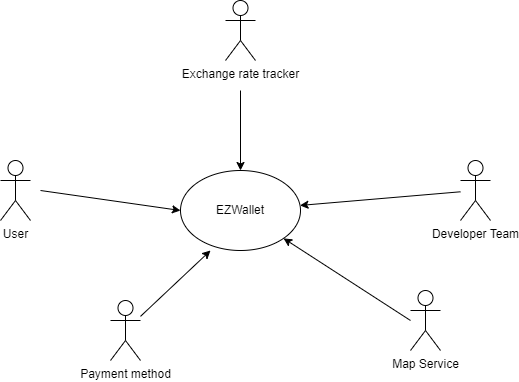

The diagram above was exported from draw.io. Its source (the exported page's mxGraphModel, read from the mxfile embedded in the PNG):
<mxGraphModel dx="1050" dy="573" grid="1" gridSize="10" guides="1" tooltips="1" connect="1" arrows="1" fold="1" page="1" pageScale="1" pageWidth="827" pageHeight="1169" background="#FFFFFF" math="0" shadow="0">
  <root>
    <mxCell id="0" />
    <mxCell id="1" parent="0" />
    <mxCell id="ZSM7q2t-G4_qC4eY7D9Y-1" value="User" style="shape=umlActor;verticalLabelPosition=bottom;verticalAlign=top;html=1;outlineConnect=0;" parent="1" vertex="1">
      <mxGeometry x="140" y="170" width="30" height="60" as="geometry" />
    </mxCell>
    <mxCell id="ZSM7q2t-G4_qC4eY7D9Y-3" value="EZWallet" style="ellipse;whiteSpace=wrap;html=1;" parent="1" vertex="1">
      <mxGeometry x="320" y="180" width="120" height="80" as="geometry" />
    </mxCell>
    <mxCell id="ZSM7q2t-G4_qC4eY7D9Y-4" value="" style="endArrow=classic;html=1;rounded=0;" parent="1" edge="1">
      <mxGeometry width="50" height="50" relative="1" as="geometry">
        <mxPoint x="180" y="200" as="sourcePoint" />
        <mxPoint x="320" y="220" as="targetPoint" />
      </mxGeometry>
    </mxCell>
    <mxCell id="Atn92oYL_hsoSrbapglY-1" value="Map Service&lt;br&gt;" style="shape=umlActor;verticalLabelPosition=bottom;verticalAlign=top;html=1;outlineConnect=0;" parent="1" vertex="1">
      <mxGeometry x="550" y="300" width="30" height="60" as="geometry" />
    </mxCell>
    <mxCell id="Atn92oYL_hsoSrbapglY-3" value="Developer Team&lt;br&gt;" style="shape=umlActor;verticalLabelPosition=bottom;verticalAlign=top;html=1;outlineConnect=0;" parent="1" vertex="1">
      <mxGeometry x="600" y="170" width="30" height="60" as="geometry" />
    </mxCell>
    <mxCell id="Atn92oYL_hsoSrbapglY-5" value="" style="endArrow=classic;html=1;rounded=0;" parent="1" source="Atn92oYL_hsoSrbapglY-3" target="ZSM7q2t-G4_qC4eY7D9Y-3" edge="1">
      <mxGeometry width="50" height="50" relative="1" as="geometry">
        <mxPoint x="550" y="290" as="sourcePoint" />
        <mxPoint x="580" y="240" as="targetPoint" />
      </mxGeometry>
    </mxCell>
    <mxCell id="-n9Tl-645oDNuEVZcsEX-1" value="" style="endArrow=classic;html=1;rounded=0;" edge="1" parent="1" target="ZSM7q2t-G4_qC4eY7D9Y-3">
      <mxGeometry width="50" height="50" relative="1" as="geometry">
        <mxPoint x="550" y="330" as="sourcePoint" />
        <mxPoint x="530" y="330" as="targetPoint" />
      </mxGeometry>
    </mxCell>
    <mxCell id="-n9Tl-645oDNuEVZcsEX-2" value="Payment method" style="shape=umlActor;verticalLabelPosition=bottom;verticalAlign=top;html=1;outlineConnect=0;" vertex="1" parent="1">
      <mxGeometry x="250" y="310" width="30" height="60" as="geometry" />
    </mxCell>
    <mxCell id="-n9Tl-645oDNuEVZcsEX-3" value="" style="endArrow=classic;html=1;rounded=0;" edge="1" parent="1" source="-n9Tl-645oDNuEVZcsEX-2">
      <mxGeometry width="50" height="50" relative="1" as="geometry">
        <mxPoint x="300" y="310" as="sourcePoint" />
        <mxPoint x="350" y="260" as="targetPoint" />
      </mxGeometry>
    </mxCell>
    <mxCell id="-n9Tl-645oDNuEVZcsEX-4" value="Exchange rate tracker" style="shape=umlActor;verticalLabelPosition=bottom;verticalAlign=top;html=1;outlineConnect=0;" vertex="1" parent="1">
      <mxGeometry x="365" y="10" width="30" height="60" as="geometry" />
    </mxCell>
    <mxCell id="-n9Tl-645oDNuEVZcsEX-5" value="" style="endArrow=classic;html=1;rounded=0;" edge="1" parent="1" target="ZSM7q2t-G4_qC4eY7D9Y-3">
      <mxGeometry width="50" height="50" relative="1" as="geometry">
        <mxPoint x="380" y="100" as="sourcePoint" />
        <mxPoint x="440" y="70" as="targetPoint" />
      </mxGeometry>
    </mxCell>
  </root>
</mxGraphModel>